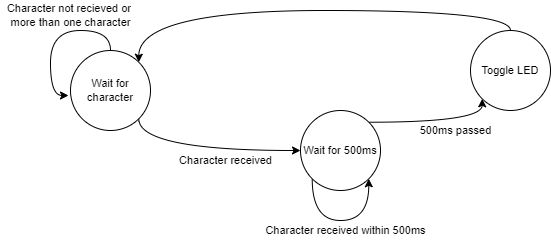

The diagram above was exported from draw.io. Its source (the exported page's mxGraphModel, read from the mxfile embedded in the PNG):
<mxGraphModel dx="675" dy="461" grid="1" gridSize="10" guides="1" tooltips="1" connect="1" arrows="1" fold="1" page="1" pageScale="1" pageWidth="850" pageHeight="1100" math="0" shadow="0">
  <root>
    <mxCell id="0" />
    <mxCell id="1" parent="0" />
    <mxCell id="2" style="edgeStyle=orthogonalEdgeStyle;shape=connector;curved=1;orthogonalLoop=1;jettySize=auto;html=1;exitX=1;exitY=1;exitDx=0;exitDy=0;entryX=0;entryY=0.5;entryDx=0;entryDy=0;labelBackgroundColor=default;fontFamily=Helvetica;fontSize=11;fontColor=default;endArrow=classic;strokeColor=default;" edge="1" source="3" target="6" parent="1">
      <mxGeometry relative="1" as="geometry">
        <Array as="points">
          <mxPoint x="308" y="310" />
        </Array>
      </mxGeometry>
    </mxCell>
    <mxCell id="3" value="Wait for character" style="ellipse;whiteSpace=wrap;html=1;aspect=fixed;fontFamily=Helvetica;fontSize=11;fontColor=default;" vertex="1" parent="1">
      <mxGeometry x="240" y="210" width="80" height="80" as="geometry" />
    </mxCell>
    <mxCell id="4" style="edgeStyle=orthogonalEdgeStyle;shape=connector;curved=1;orthogonalLoop=1;jettySize=auto;html=1;exitX=0.5;exitY=0;exitDx=0;exitDy=0;entryX=-0.025;entryY=0.565;entryDx=0;entryDy=0;entryPerimeter=0;labelBackgroundColor=default;fontFamily=Helvetica;fontSize=11;fontColor=default;endArrow=classic;strokeColor=default;" edge="1" source="3" target="3" parent="1">
      <mxGeometry relative="1" as="geometry">
        <Array as="points">
          <mxPoint x="280" y="190" />
          <mxPoint x="220" y="190" />
          <mxPoint x="220" y="255" />
          <mxPoint x="238" y="255" />
        </Array>
      </mxGeometry>
    </mxCell>
    <mxCell id="5" style="edgeStyle=orthogonalEdgeStyle;shape=connector;curved=1;orthogonalLoop=1;jettySize=auto;html=1;exitX=1;exitY=0;exitDx=0;exitDy=0;entryX=0;entryY=1;entryDx=0;entryDy=0;labelBackgroundColor=default;fontFamily=Helvetica;fontSize=11;fontColor=default;endArrow=classic;strokeColor=default;" edge="1" source="6" target="9" parent="1">
      <mxGeometry relative="1" as="geometry">
        <Array as="points">
          <mxPoint x="652" y="282" />
        </Array>
      </mxGeometry>
    </mxCell>
    <mxCell id="6" value="Wait for 500ms" style="ellipse;whiteSpace=wrap;html=1;aspect=fixed;fontFamily=Helvetica;fontSize=11;fontColor=default;" vertex="1" parent="1">
      <mxGeometry x="470" y="270" width="80" height="80" as="geometry" />
    </mxCell>
    <mxCell id="7" style="edgeStyle=orthogonalEdgeStyle;shape=connector;curved=1;orthogonalLoop=1;jettySize=auto;html=1;exitX=0;exitY=1;exitDx=0;exitDy=0;entryX=1;entryY=1;entryDx=0;entryDy=0;labelBackgroundColor=default;fontFamily=Helvetica;fontSize=11;fontColor=default;endArrow=classic;strokeColor=default;" edge="1" source="6" target="6" parent="1">
      <mxGeometry relative="1" as="geometry">
        <Array as="points">
          <mxPoint x="482" y="380" />
          <mxPoint x="538" y="380" />
        </Array>
      </mxGeometry>
    </mxCell>
    <mxCell id="8" style="edgeStyle=orthogonalEdgeStyle;shape=connector;curved=1;orthogonalLoop=1;jettySize=auto;html=1;exitX=0.5;exitY=0;exitDx=0;exitDy=0;entryX=1;entryY=0;entryDx=0;entryDy=0;labelBackgroundColor=default;fontFamily=Helvetica;fontSize=11;fontColor=default;endArrow=classic;strokeColor=default;" edge="1" source="9" target="3" parent="1">
      <mxGeometry relative="1" as="geometry">
        <Array as="points">
          <mxPoint x="680" y="170" />
          <mxPoint x="308" y="170" />
        </Array>
      </mxGeometry>
    </mxCell>
    <mxCell id="9" value="Toggle LED" style="ellipse;whiteSpace=wrap;html=1;aspect=fixed;fontFamily=Helvetica;fontSize=11;fontColor=default;" vertex="1" parent="1">
      <mxGeometry x="640" y="190" width="80" height="80" as="geometry" />
    </mxCell>
    <mxCell id="10" value="Character received" style="text;html=1;align=center;verticalAlign=middle;resizable=0;points=[];autosize=1;strokeColor=none;fillColor=none;fontSize=11;fontFamily=Helvetica;fontColor=default;" vertex="1" parent="1">
      <mxGeometry x="340" y="310" width="110" height="20" as="geometry" />
    </mxCell>
    <mxCell id="11" value="Character received within 500ms" style="text;html=1;align=center;verticalAlign=middle;resizable=0;points=[];autosize=1;strokeColor=none;fillColor=none;fontSize=11;fontFamily=Helvetica;fontColor=default;" vertex="1" parent="1">
      <mxGeometry x="425" y="380" width="180" height="20" as="geometry" />
    </mxCell>
    <mxCell id="12" value="500ms passed" style="text;html=1;align=center;verticalAlign=middle;resizable=0;points=[];autosize=1;strokeColor=none;fillColor=none;fontSize=11;fontFamily=Helvetica;fontColor=default;" vertex="1" parent="1">
      <mxGeometry x="580" y="280" width="90" height="20" as="geometry" />
    </mxCell>
    <mxCell id="13" value="Character not recieved or &lt;br&gt;more than one character" style="text;html=1;align=center;verticalAlign=middle;resizable=0;points=[];autosize=1;strokeColor=none;fillColor=none;fontSize=11;fontFamily=Helvetica;fontColor=default;" vertex="1" parent="1">
      <mxGeometry x="170" y="160" width="140" height="30" as="geometry" />
    </mxCell>
  </root>
</mxGraphModel>